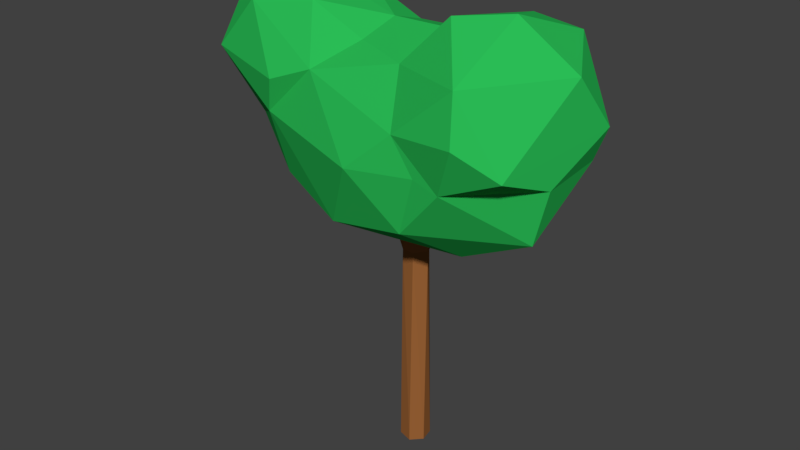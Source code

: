 # Source: Tree02.blend  (saved by Blender 2.79.0; exported with 4.5.12 LTS)
import bpy
from mathutils import Matrix  # noqa: F401  (used for matrix-valued properties, if any)

bpy.ops.wm.read_factory_settings(use_empty=True)
scene = bpy.context.scene
scene.name = 'Scene'

# ---- collections
col_collection_1 = bpy.data.collections.new('Collection 1'); scene.collection.children.link(col_collection_1)

# ---- materials (node trees are filled in below, after node groups)
mat_trunk = bpy.data.materials.new('Trunk')
mat_trunk.alpha_threshold = 0.0
mat_trunk.use_transparent_shadow = False
mat_trunk.diffuse_color = (0.33, 0.125, 0.037, 1.0)
mat_trunk.roughness = 0.5
mat_leaves = bpy.data.materials.new('Leaves')
mat_leaves.alpha_threshold = 0.0
mat_leaves.use_transparent_shadow = False
mat_leaves.diffuse_color = (0.024, 0.512, 0.094, 1.0)
mat_leaves.roughness = 0.5

# ---- material node trees

# ---- world
world_world = bpy.data.worlds.new('World'); scene.world = world_world
world_world.color = (0.05088, 0.05088, 0.05088)
world_world.use_sun_shadow = False
world_world.sun_shadow_jitter_overblur = 0.0
world_world.cycles.sampling_method = 'MANUAL'

# ---- meshes
me_icosphere_002 = bpy.data.meshes.new('Icosphere.002')
me_icosphere_002.from_pydata([(1.022, -4.832, -0.131), (1.05, -4.832, 0.0515), (0.9605, -4.832, 0.1859), (0.8291, -4.832, 0.1288), (0.8514, -2.099, 0.1314), (0.8035, -4.832, -0.07115), (0.8114, -2.085, -0.05378), (0.9012, -4.832, -0.1851), (0.9696, -2.081, -0.1569), (1.046, -2.089, 0.003518), (0.9742, -2.087, 0.1588), (0.8654, -1.877, 0.1655), (0.9561, -1.874, -0.08165), (0.9673, -2.075, -0.1649), (0.8949, -1.96, -0.1643), (0.6095, -1.513, 0.957), (0.7407, -0.904, -1.316), (1.596, -1.712, 0.4081), (1.353, -1.282, 1.068), (2.232, -1.267, 0.4168), (1.596, -1.712, -0.4081), (0.1765, -1.712, 7.481e-08), (-0.06599, -1.282, 0.6603), (0.8284, -1.901, -0.3604), (-0.06599, -1.282, -0.6603), (1.792, -1.252, -0.954), (2.371, -0.4833, -0.3401), (0.9611, -0.5882, 1.321), (-0.104, -0.4511, -0.8859), (0.3751, 0.2084, 0.9022), (1.271, 0.4967, -0.6976), (1.926, 1.096, 0.2333), (1.744, -0.6409, 1.143), (2.36, -0.5704, 0.4365), (1.349, -0.09586, 1.2), (1.95, 5.895e-08, 1.349), (1.48, -0.008999, -1.076), (1.993, -4.765e-08, -1.09), (2.247, -0.3269, 1.068), (2.5, -0.0447, -0.2961), (1.186, 0.4935, 0.7739), (2.42, 0.5807, 0.1475), (1.901, 0.5677, 1.226), (1.53, 1.046, 0.5715), (1.579, 0.7962, -0.815), (2.088, 0.7788, -0.6502), (-0.104, -0.4511, 0.8859), (-0.9929, -0.2375, -0.1683), (-0.8475, 0.5238, 0.2792), (-0.5274, 0.5238, -0.7197), (-0.2316, 0.9943, -0.1683), (-0.4382, -0.9172, 0.009117), (-0.4497, -0.6956, 0.4869), (0.0, 4.371e-08, 1.0), (-0.8445, 0.05359, 0.6136), (-0.2974, -0.03141, -1.008), (0.1625, 0.8507, 0.5), (0.6958, 0.6942, 0.003779), (-0.4256, 0.7314, 0.6136), (0.1625, 0.8507, -0.5), (0.3746, 0.2053, -0.8961), (-0.4591, -0.677, -0.493), (0.6708, 0.5366, -0.5028), (0.6703, 0.5365, 0.5034), (1.159, 0.7027, 0.002476), (1.526, -0.5362, 1.157), (1.826, -0.4887, -1.038), (2.123, -0.6026, -0.729), (0.8657, -1.845, -0.1609), (0.848, -1.847, -0.1703), (0.7548, -1.754, 0.1386), (0.8148, -1.75, 0.1624), (0.7478, -1.758, 0.1246), (0.7145, -1.771, 0.06002), (0.8881, -1.77, 0.1038), (0.9358, -1.857, -0.1918), (0.9847, -1.862, -0.2039), (1.024, -1.853, -0.216), (1.059, -1.844, -0.2002), (0.9223, -1.85, -0.1678), (1.132, -1.82, -0.03461), (1.126, -1.828, -0.06288), (1.122, -1.829, -0.09049), (1.118, -1.769, 0.1385), (1.083, -1.797, 0.03867), (1.039, -1.713, 0.3223), (0.9079, -1.833, -0.1143), (0.8957, -1.737, 0.2186), (0.9766, -1.714, 0.3105), (0.7871, -1.828, -0.1116), (0.7046, -1.799, -0.04912), (0.9682, -1.82, -0.05957), (0.9402, -1.813, -0.03816), (0.9387, -1.826, -0.08341)], [], [(4, 70, 72, 73), (0, 13, 9), (9, 1, 0), (7, 14, 13), (7, 0, 1, 2, 3, 5), (11, 4, 88, 87), (6, 90, 89, 69, 14), (13, 14, 75, 76, 77), (10, 2, 1, 9), (0, 7, 13), (4, 3, 2, 10), (14, 7, 5, 6), (6, 5, 3, 4), (23, 76, 75, 79, 86, 68, 69, 89), (30, 62, 57, 64), (23, 89, 90, 73, 72, 15, 21), (15, 18, 27), (22, 52, 51), (16, 24, 28), (19, 33, 32), (15, 27, 46), (36, 60, 30), (62, 30, 60), (29, 34, 40), (16, 60, 36), (16, 28, 60), (46, 27, 29), (66, 16, 36), (66, 25, 16), (24, 61, 28), (22, 15, 46), (33, 19, 26), (19, 25, 26), (20, 23, 25), (23, 16, 25), (23, 24, 16), (23, 21, 24), (21, 51, 24), (21, 22, 51), (21, 15, 22), (19, 20, 25), (19, 17, 20), (17, 81, 82, 78, 77, 76, 23, 20), (15, 17, 18), (17, 19, 18), (26, 67, 39), (43, 42, 31), (42, 41, 31), (31, 41, 45), (45, 44, 31), (44, 43, 31), (44, 64, 43), (40, 42, 43), (35, 38, 42), (38, 41, 42), (39, 45, 41), (37, 44, 45), (37, 36, 44), (36, 30, 44), (34, 42, 40), (38, 39, 41), (38, 33, 39), (33, 26, 39), (39, 37, 45), (39, 67, 37), (67, 66, 37), (34, 35, 42), (34, 32, 35), (32, 38, 35), (47, 52, 54), (28, 61, 55), (46, 53, 54), (49, 48, 50), (60, 49, 59), (57, 59, 50), (62, 59, 57), (59, 49, 50), (50, 48, 58), (58, 56, 50), (58, 29, 56), (56, 57, 50), (56, 63, 57), (55, 49, 60), (47, 48, 49), (47, 54, 48), (54, 58, 48), (54, 53, 58), (53, 29, 58), (55, 47, 49), (55, 61, 47), (52, 46, 54), (53, 46, 29), (51, 47, 61), (51, 52, 47), (60, 28, 55), (65, 32, 34), (46, 52, 22), (62, 60, 59), (33, 38, 32), (25, 66, 67), (67, 26, 25), (18, 32, 65, 27), (29, 27, 34), (24, 51, 61), (65, 34, 27), (57, 63, 40, 64), (18, 19, 32), (30, 64, 44), (56, 29, 63), (66, 36, 37), (64, 40, 43), (63, 29, 40), (78, 82, 9, 13), (92, 91, 12), (69, 68, 14), (87, 74, 11), (73, 90, 6, 4), (68, 86, 14), (83, 85, 10, 9), (85, 88, 4, 10), (82, 81, 80, 9), (77, 78, 13), (72, 70, 71, 74, 87, 88, 85, 83, 84, 80, 81, 17, 15), (80, 84, 9), (74, 71, 11), (71, 70, 4, 11), (93, 92, 12), (86, 79, 14), (79, 75, 14), (84, 83, 9)])
me_icosphere_002.polygons.foreach_set('material_index', [0, 0, 0, 0, 0, 0, 0, 0, 0, 0, 0, 0, 0, 0, 1, 1, 1, 1, 1, 1, 1, 1, 1, 1, 1, 1, 1, 1, 1, 1, 1, 1, 1, 1, 1, 1, 1, 1, 1, 1, 1, 1, 1, 1, 1, 1, 1, 1, 1, 1, 1, 1, 1, 1, 1, 1, 1, 1, 1, 1, 1, 1, 1, 1, 1, 1, 1, 1, 1, 1, 1, 1, 1, 1, 1, 1, 1, 1, 1, 1, 1, 1, 1, 1, 1, 1, 1, 1, 1, 1, 1, 1, 1, 1, 1, 1, 1, 1, 1, 1, 1, 1, 1, 1, 1, 1, 1, 1, 1, 1, 1, 1, 0, 0, 0, 0, 0, 0, 0, 0, 0, 0, 1, 0, 0, 0, 0, 0, 0, 0])
me_icosphere_002.materials.append(mat_trunk)
me_icosphere_002.materials.append(mat_leaves)
me_icosphere_002.use_remesh_preserve_volume = False
me_icosphere_002.use_remesh_preserve_attributes = False
me_icosphere_002.use_mirror_vertex_groups = False
me_icosphere_002.update()

# ---- objects
ob_icosphere = bpy.data.objects.new('Icosphere', me_icosphere_002)

# ---- transforms, parenting, visibility, modifiers, constraints
ob_icosphere.location = (-7.902, 0.0, 28.52)
ob_icosphere.rotation_euler = (1.571, 0.0, 0.0)
ob_icosphere.scale = (8.532, 5.919, 5.919)
ob_icosphere.lineart.crease_threshold = 0.0

# ---- collection membership
col_collection_1.objects.link(ob_icosphere)

# ---- scene / render settings (as saved in the file)
scene.frame_start = 1; scene.frame_end = 250; scene.frame_set(1)
scene.render.engine = 'BLENDER_EEVEE_NEXT'
scene.render.resolution_percentage = 50
scene.render.dither_intensity = 0.0
scene.cycles.use_denoising = False
scene.cycles.samples = 128
scene.cycles.sampling_pattern = 'TABULATED_SOBOL'
scene.cycles.use_adaptive_sampling = False
scene.cycles.use_light_tree = False
scene.cycles.blur_glossy = 0.0
scene.cycles.sample_clamp_indirect = 0.0
scene.view_settings.view_transform = 'Standard'
bpy.context.view_layer.update()

# ---- added for rendering (the .blend has no active camera and no usable light): camera, sun
cam_auto = bpy.data.cameras.new('AutoCamera')
cam_auto.lens = 50.0
cam_auto.sensor_width = 36.0
cam_auto.clip_end = 1000.0
ob_auto_camera = bpy.data.objects.new('AutoCamera', cam_auto)
scene.collection.objects.link(ob_auto_camera)
ob_auto_camera.location = (43.5473, -54.1213, 53.4803)
ob_auto_camera.rotation_euler = (1.09748, -7.21219e-08, 0.694738)
scene.camera = ob_auto_camera
light_auto_sun = bpy.data.lights.new('AutoSun', 'SUN')
light_auto_sun.energy = 3.0
light_auto_sun.angle = 0.0523599
ob_auto_sun = bpy.data.objects.new('AutoSun', light_auto_sun)
scene.collection.objects.link(ob_auto_sun)
ob_auto_sun.rotation_euler = (0.872665, 0.174533, 0.523599)
bpy.context.view_layer.update()

